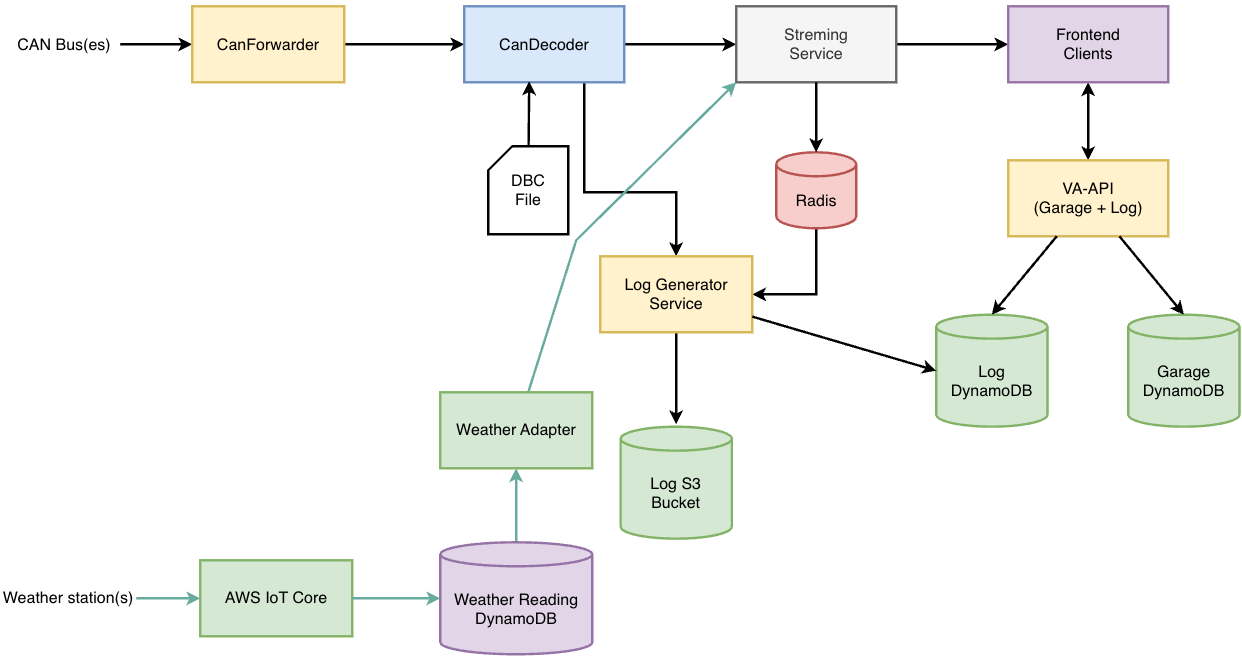

The diagram above was exported from draw.io. Its source (the exported page's mxGraphModel, read from the mxfile embedded in the PNG):
<mxGraphModel dx="2236" dy="411" grid="1" gridSize="10" guides="1" tooltips="1" connect="1" arrows="1" fold="1" page="1" pageScale="1" pageWidth="827" pageHeight="1169" math="0" shadow="0">
  <root>
    <mxCell id="0" />
    <mxCell id="1" parent="0" />
    <mxCell id="kzotjfAlMzvB51d1kd0L-6" edge="1" parent="1" source="kzotjfAlMzvB51d1kd0L-1" style="edgeStyle=none;curved=1;rounded=0;orthogonalLoop=1;jettySize=auto;html=1;entryX=0;entryY=0.5;entryDx=0;entryDy=0;fontSize=12;startSize=8;endSize=8;strokeWidth=3;" target="kzotjfAlMzvB51d1kd0L-3">
      <mxGeometry relative="1" as="geometry" />
    </mxCell>
    <mxCell id="kzotjfAlMzvB51d1kd0L-1" parent="1" style="text;html=1;whiteSpace=wrap;strokeColor=none;fillColor=none;align=center;verticalAlign=middle;rounded=0;fontSize=16;" value="&lt;font style=&quot;font-size: 20px;&quot;&gt;CAN Bus(es)&lt;/font&gt;" vertex="1">
      <mxGeometry height="110" width="140" x="40" y="1320" as="geometry" />
    </mxCell>
    <mxCell id="kzotjfAlMzvB51d1kd0L-11" edge="1" parent="1" source="kzotjfAlMzvB51d1kd0L-3" style="edgeStyle=none;curved=1;rounded=0;orthogonalLoop=1;jettySize=auto;html=1;entryX=0;entryY=0.5;entryDx=0;entryDy=0;fontSize=12;startSize=8;endSize=8;strokeWidth=3;" target="kzotjfAlMzvB51d1kd0L-10">
      <mxGeometry relative="1" as="geometry" />
    </mxCell>
    <mxCell id="kzotjfAlMzvB51d1kd0L-3" parent="1" style="text;html=1;whiteSpace=wrap;strokeColor=#d6b656;fillColor=#fff2cc;align=center;verticalAlign=middle;rounded=0;fontSize=16;strokeWidth=3;" value="&lt;font style=&quot;font-size: 20px;&quot;&gt;CanForwarder&lt;br&gt;&lt;/font&gt;" vertex="1">
      <mxGeometry height="95" width="190" x="270" y="1327.5" as="geometry" />
    </mxCell>
    <mxCell id="kzotjfAlMzvB51d1kd0L-13" edge="1" parent="1" source="kzotjfAlMzvB51d1kd0L-10" style="edgeStyle=none;curved=1;rounded=0;orthogonalLoop=1;jettySize=auto;html=1;entryX=0;entryY=0.5;entryDx=0;entryDy=0;fontSize=12;startSize=8;endSize=8;strokeWidth=3;" target="kzotjfAlMzvB51d1kd0L-12">
      <mxGeometry relative="1" as="geometry" />
    </mxCell>
    <mxCell id="kzotjfAlMzvB51d1kd0L-20" edge="1" parent="1" source="kzotjfAlMzvB51d1kd0L-10" style="edgeStyle=none;curved=0;rounded=0;orthogonalLoop=1;jettySize=auto;html=1;exitX=0.75;exitY=1;exitDx=0;exitDy=0;entryX=0.5;entryY=0;entryDx=0;entryDy=0;fontSize=12;startSize=8;endSize=8;strokeWidth=3;" target="kzotjfAlMzvB51d1kd0L-18">
      <mxGeometry relative="1" as="geometry">
        <Array as="points">
          <mxPoint x="760" y="1560" />
          <mxPoint x="875" y="1560" />
        </Array>
      </mxGeometry>
    </mxCell>
    <mxCell id="kzotjfAlMzvB51d1kd0L-10" parent="1" style="text;html=1;whiteSpace=wrap;strokeColor=#6c8ebf;fillColor=#dae8fc;align=center;verticalAlign=middle;rounded=0;fontSize=16;strokeWidth=3;" value="&lt;font style=&quot;font-size: 20px;&quot;&gt;CanDecoder&lt;br&gt;&lt;/font&gt;" vertex="1">
      <mxGeometry height="95" width="200" x="610" y="1327.5" as="geometry" />
    </mxCell>
    <mxCell id="kzotjfAlMzvB51d1kd0L-21" edge="1" parent="1" source="kzotjfAlMzvB51d1kd0L-12" style="edgeStyle=none;curved=1;rounded=0;orthogonalLoop=1;jettySize=auto;html=1;fontSize=12;startSize=8;endSize=8;entryX=0;entryY=0.5;entryDx=0;entryDy=0;strokeWidth=3;" target="kzotjfAlMzvB51d1kd0L-22">
      <mxGeometry relative="1" as="geometry">
        <mxPoint x="1330" y="1375" as="targetPoint" />
      </mxGeometry>
    </mxCell>
    <mxCell id="kzotjfAlMzvB51d1kd0L-12" parent="1" style="text;html=1;whiteSpace=wrap;strokeColor=#666666;fillColor=#f5f5f5;align=center;verticalAlign=middle;rounded=0;fontSize=16;strokeWidth=3;fontColor=#333333;" value="&lt;font style=&quot;font-size: 20px;&quot;&gt;Streming&lt;br&gt;&lt;/font&gt;&lt;div&gt;&lt;font style=&quot;font-size: 20px;&quot;&gt;Service&lt;/font&gt;&lt;/div&gt;" vertex="1">
      <mxGeometry height="95" width="200" x="950" y="1327.5" as="geometry" />
    </mxCell>
    <mxCell id="kzotjfAlMzvB51d1kd0L-19" edge="1" parent="1" source="kzotjfAlMzvB51d1kd0L-14" style="edgeStyle=none;curved=0;rounded=0;orthogonalLoop=1;jettySize=auto;html=1;fontSize=12;startSize=8;endSize=8;strokeWidth=3;entryX=1;entryY=0.5;entryDx=0;entryDy=0;" target="kzotjfAlMzvB51d1kd0L-18">
      <mxGeometry relative="1" as="geometry">
        <Array as="points">
          <mxPoint x="1050" y="1687.5" />
        </Array>
        <mxPoint x="1080" y="1720" as="targetPoint" />
      </mxGeometry>
    </mxCell>
    <mxCell id="kzotjfAlMzvB51d1kd0L-14" parent="1" style="shape=cylinder3;whiteSpace=wrap;html=1;boundedLbl=1;backgroundOutline=1;size=15;fillColor=#f8cecc;strokeColor=#b85450;strokeWidth=3;" value="&lt;font style=&quot;font-size: 20px;&quot;&gt;Radis&lt;/font&gt;" vertex="1">
      <mxGeometry height="95" width="100" x="1000" y="1510" as="geometry" />
    </mxCell>
    <mxCell id="kzotjfAlMzvB51d1kd0L-15" edge="1" parent="1" source="kzotjfAlMzvB51d1kd0L-12" style="edgeStyle=none;curved=1;rounded=0;orthogonalLoop=1;jettySize=auto;html=1;entryX=0.5;entryY=0;entryDx=0;entryDy=0;entryPerimeter=0;fontSize=12;startSize=8;endSize=8;strokeWidth=3;" target="kzotjfAlMzvB51d1kd0L-14">
      <mxGeometry relative="1" as="geometry" />
    </mxCell>
    <mxCell id="kzotjfAlMzvB51d1kd0L-16" parent="1" style="shape=card;whiteSpace=wrap;html=1;strokeWidth=3;" value="&lt;font style=&quot;font-size: 20px;&quot;&gt;DBC&lt;/font&gt;&lt;div&gt;&lt;font style=&quot;font-size: 20px;&quot;&gt;File&lt;/font&gt;&lt;/div&gt;" vertex="1">
      <mxGeometry height="110" width="100" x="640" y="1502.5" as="geometry" />
    </mxCell>
    <mxCell id="kzotjfAlMzvB51d1kd0L-17" edge="1" parent="1" source="kzotjfAlMzvB51d1kd0L-16" style="edgeStyle=none;curved=1;rounded=0;orthogonalLoop=1;jettySize=auto;html=1;entryX=0.406;entryY=0.987;entryDx=0;entryDy=0;entryPerimeter=0;fontSize=12;startSize=8;endSize=8;strokeWidth=3;" target="kzotjfAlMzvB51d1kd0L-10">
      <mxGeometry relative="1" as="geometry" />
    </mxCell>
    <mxCell id="kzotjfAlMzvB51d1kd0L-31" edge="1" parent="1" source="kzotjfAlMzvB51d1kd0L-18" style="edgeStyle=none;curved=1;rounded=0;orthogonalLoop=1;jettySize=auto;html=1;fontSize=12;startSize=8;endSize=8;strokeWidth=3;">
      <mxGeometry relative="1" as="geometry">
        <mxPoint x="875" y="1850" as="targetPoint" />
      </mxGeometry>
    </mxCell>
    <mxCell id="kzotjfAlMzvB51d1kd0L-18" parent="1" style="text;html=1;whiteSpace=wrap;strokeColor=#d6b656;fillColor=#fff2cc;align=center;verticalAlign=middle;rounded=0;fontSize=16;strokeWidth=3;" value="&lt;font style=&quot;font-size: 20px;&quot;&gt;Log Generator&lt;br&gt;&lt;/font&gt;&lt;div&gt;&lt;font style=&quot;font-size: 20px;&quot;&gt;Service&lt;/font&gt;&lt;/div&gt;" vertex="1">
      <mxGeometry height="95" width="190" x="780" y="1640" as="geometry" />
    </mxCell>
    <mxCell id="kzotjfAlMzvB51d1kd0L-23" edge="1" parent="1" source="kzotjfAlMzvB51d1kd0L-22" style="edgeStyle=none;curved=1;rounded=0;orthogonalLoop=1;jettySize=auto;html=1;fontSize=12;startSize=8;endSize=8;entryX=0.5;entryY=0;entryDx=0;entryDy=0;strokeWidth=3;startArrow=classic;startFill=1;" target="kzotjfAlMzvB51d1kd0L-24">
      <mxGeometry relative="1" as="geometry">
        <mxPoint x="1390" y="1530" as="targetPoint" />
      </mxGeometry>
    </mxCell>
    <mxCell id="kzotjfAlMzvB51d1kd0L-22" parent="1" style="text;html=1;whiteSpace=wrap;strokeColor=#9673a6;fillColor=#e1d5e7;align=center;verticalAlign=middle;rounded=0;fontSize=16;strokeWidth=3;" value="&lt;span style=&quot;font-size: 20px;&quot;&gt;Frontend&lt;br&gt;Clients&lt;/span&gt;" vertex="1">
      <mxGeometry height="95" width="200" x="1290" y="1327.5" as="geometry" />
    </mxCell>
    <mxCell id="kzotjfAlMzvB51d1kd0L-24" parent="1" style="text;html=1;whiteSpace=wrap;strokeColor=#d6b656;fillColor=#fff2cc;align=center;verticalAlign=middle;rounded=0;fontSize=16;strokeWidth=3;" value="&lt;span style=&quot;font-size: 20px;&quot;&gt;VA-API&lt;br&gt;(Garage + Log)&lt;/span&gt;" vertex="1">
      <mxGeometry height="95" width="200" x="1290" y="1520" as="geometry" />
    </mxCell>
    <mxCell id="kzotjfAlMzvB51d1kd0L-25" parent="1" style="shape=cylinder3;whiteSpace=wrap;html=1;boundedLbl=1;backgroundOutline=1;size=15;fillColor=#d5e8d4;strokeColor=#82b366;strokeWidth=3;" value="&lt;font style=&quot;font-size: 20px;&quot;&gt;Log&lt;br&gt;DynamoDB&lt;/font&gt;" vertex="1">
      <mxGeometry height="140" width="139" x="1200" y="1713" as="geometry" />
    </mxCell>
    <mxCell id="kzotjfAlMzvB51d1kd0L-26" parent="1" style="shape=cylinder3;whiteSpace=wrap;html=1;boundedLbl=1;backgroundOutline=1;size=15;fillColor=#d5e8d4;strokeColor=#82b366;strokeWidth=3;" value="&lt;font style=&quot;font-size: 20px;&quot;&gt;Garage&lt;br&gt;DynamoDB&lt;/font&gt;" vertex="1">
      <mxGeometry height="140" width="139" x="1440" y="1713" as="geometry" />
    </mxCell>
    <mxCell id="kzotjfAlMzvB51d1kd0L-27" edge="1" parent="1" source="kzotjfAlMzvB51d1kd0L-24" style="edgeStyle=none;curved=1;rounded=0;orthogonalLoop=1;jettySize=auto;html=1;entryX=0.5;entryY=0;entryDx=0;entryDy=0;entryPerimeter=0;fontSize=12;startSize=8;endSize=8;strokeWidth=3;" target="kzotjfAlMzvB51d1kd0L-25">
      <mxGeometry relative="1" as="geometry" />
    </mxCell>
    <mxCell id="kzotjfAlMzvB51d1kd0L-28" edge="1" parent="1" source="kzotjfAlMzvB51d1kd0L-24" style="edgeStyle=none;curved=1;rounded=0;orthogonalLoop=1;jettySize=auto;html=1;entryX=0.5;entryY=0;entryDx=0;entryDy=0;entryPerimeter=0;fontSize=12;startSize=8;endSize=8;strokeWidth=3;" target="kzotjfAlMzvB51d1kd0L-26">
      <mxGeometry relative="1" as="geometry" />
    </mxCell>
    <mxCell id="kzotjfAlMzvB51d1kd0L-29" edge="1" parent="1" source="kzotjfAlMzvB51d1kd0L-18" style="edgeStyle=none;curved=1;rounded=0;orthogonalLoop=1;jettySize=auto;html=1;entryX=0;entryY=0.5;entryDx=0;entryDy=0;entryPerimeter=0;fontSize=12;startSize=8;endSize=8;strokeWidth=3;" target="kzotjfAlMzvB51d1kd0L-25">
      <mxGeometry relative="1" as="geometry" />
    </mxCell>
    <mxCell id="kzotjfAlMzvB51d1kd0L-30" parent="1" style="shape=cylinder3;whiteSpace=wrap;html=1;boundedLbl=1;backgroundOutline=1;size=15;fillColor=#d5e8d4;strokeColor=#82b366;strokeWidth=3;" value="&lt;span style=&quot;font-size: 20px;&quot;&gt;Log S3&lt;/span&gt;&lt;div&gt;&lt;span style=&quot;font-size: 20px;&quot;&gt;Bucket&lt;/span&gt;&lt;/div&gt;" vertex="1">
      <mxGeometry height="140" width="139" x="805.5" y="1853" as="geometry" />
    </mxCell>
    <mxCell id="kzotjfAlMzvB51d1kd0L-33" edge="1" parent="1" source="kzotjfAlMzvB51d1kd0L-32" style="edgeStyle=none;curved=1;rounded=0;orthogonalLoop=1;jettySize=auto;html=1;fontSize=12;startSize=8;endSize=8;strokeColor=#67AB9F;strokeWidth=3;entryX=0;entryY=0.5;entryDx=0;entryDy=0;" target="kzotjfAlMzvB51d1kd0L-34">
      <mxGeometry relative="1" as="geometry">
        <mxPoint x="300" y="2067.5" as="targetPoint" />
      </mxGeometry>
    </mxCell>
    <mxCell id="kzotjfAlMzvB51d1kd0L-32" parent="1" style="text;html=1;whiteSpace=wrap;strokeColor=none;fillColor=none;align=center;verticalAlign=middle;rounded=0;fontSize=16;" value="&lt;font style=&quot;font-size: 20px;&quot;&gt;Weather station(s)&lt;/font&gt;" vertex="1">
      <mxGeometry height="50" width="170" x="30" y="2042.5" as="geometry" />
    </mxCell>
    <mxCell id="kzotjfAlMzvB51d1kd0L-34" parent="1" style="text;html=1;whiteSpace=wrap;strokeColor=#82b366;fillColor=#d5e8d4;align=center;verticalAlign=middle;rounded=0;fontSize=16;strokeWidth=3;" value="&lt;font style=&quot;font-size: 20px;&quot;&gt;AWS IoT Core&lt;br&gt;&lt;/font&gt;" vertex="1">
      <mxGeometry height="95" width="190" x="280" y="2020" as="geometry" />
    </mxCell>
    <mxCell id="kzotjfAlMzvB51d1kd0L-39" edge="1" parent="1" source="kzotjfAlMzvB51d1kd0L-35" style="edgeStyle=none;curved=1;rounded=0;orthogonalLoop=1;jettySize=auto;html=1;entryX=0.5;entryY=1;entryDx=0;entryDy=0;fontSize=12;startSize=8;endSize=8;strokeWidth=3;strokeColor=#67AB9F;" target="kzotjfAlMzvB51d1kd0L-37">
      <mxGeometry relative="1" as="geometry" />
    </mxCell>
    <mxCell id="kzotjfAlMzvB51d1kd0L-35" parent="1" style="shape=cylinder3;whiteSpace=wrap;html=1;boundedLbl=1;backgroundOutline=1;size=15;fillColor=#e1d5e7;strokeColor=#9673a6;strokeWidth=3;" value="&lt;span style=&quot;font-size: 20px;&quot;&gt;Weather Reading&lt;/span&gt;&lt;div&gt;&lt;span style=&quot;font-size: 20px;&quot;&gt;DynamoDB&lt;/span&gt;&lt;/div&gt;" vertex="1">
      <mxGeometry height="140" width="190" x="580" y="1997.5" as="geometry" />
    </mxCell>
    <mxCell id="kzotjfAlMzvB51d1kd0L-36" edge="1" parent="1" source="kzotjfAlMzvB51d1kd0L-34" style="edgeStyle=none;curved=1;rounded=0;orthogonalLoop=1;jettySize=auto;html=1;entryX=0;entryY=0.5;entryDx=0;entryDy=0;entryPerimeter=0;fontSize=12;startSize=8;endSize=8;strokeWidth=3;strokeColor=#67AB9F;" target="kzotjfAlMzvB51d1kd0L-35">
      <mxGeometry relative="1" as="geometry" />
    </mxCell>
    <mxCell id="kzotjfAlMzvB51d1kd0L-40" edge="1" parent="1" source="kzotjfAlMzvB51d1kd0L-37" style="edgeStyle=none;curved=0;rounded=0;orthogonalLoop=1;jettySize=auto;html=1;entryX=0;entryY=1;entryDx=0;entryDy=0;fontSize=12;startSize=8;endSize=8;strokeColor=#67AB9F;strokeWidth=3;" target="kzotjfAlMzvB51d1kd0L-12">
      <mxGeometry relative="1" as="geometry">
        <Array as="points">
          <mxPoint x="750" y="1620" />
        </Array>
      </mxGeometry>
    </mxCell>
    <mxCell id="kzotjfAlMzvB51d1kd0L-37" parent="1" style="text;html=1;whiteSpace=wrap;strokeColor=#82b366;fillColor=#d5e8d4;align=center;verticalAlign=middle;rounded=0;fontSize=16;strokeWidth=3;" value="&lt;font style=&quot;font-size: 20px;&quot;&gt;Weather Adapter&lt;br&gt;&lt;/font&gt;" vertex="1">
      <mxGeometry height="95" width="190" x="580" y="1810" as="geometry" />
    </mxCell>
  </root>
</mxGraphModel>